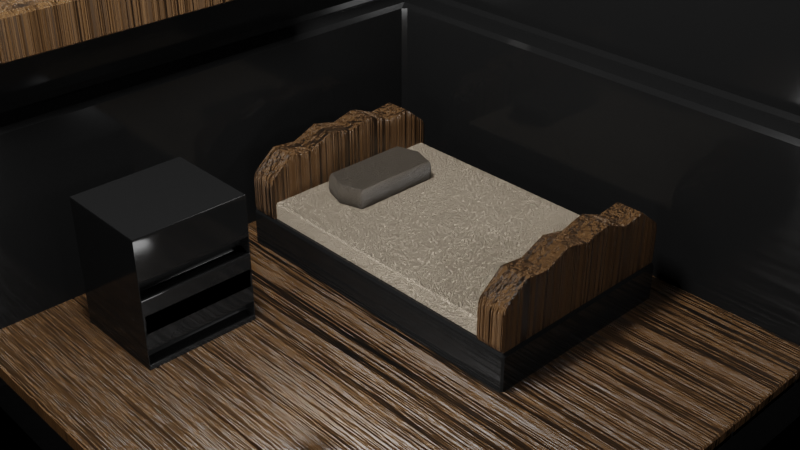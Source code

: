 # Source: blend.blend  (saved by Blender 3.1.7; exported with 4.5.12 LTS)
import bpy
from mathutils import Matrix  # noqa: F401  (used for matrix-valued properties, if any)

bpy.ops.wm.read_factory_settings(use_empty=True)
scene = bpy.context.scene
scene.name = 'Scene'

# ---- collections
col_collection = bpy.data.collections.new('Collection'); scene.collection.children.link(col_collection)

# ---- materials (node trees are filled in below, after node groups)
mat_material_001 = bpy.data.materials.new('Material.001')
mat_material_002 = bpy.data.materials.new('Material.002')
mat_material_002.alpha_threshold = 0.0
mat_material_002.line_color = (0.0, 0.0, 0.0, 1.0)
mat_material_003 = bpy.data.materials.new('Material.003')
mat_material_005 = bpy.data.materials.new('Material.005')

# ---- material node trees
mat_material_001.use_nodes = True; mat_material_001.node_tree.nodes.clear()
_N = mat_material_001.node_tree.nodes; _L = mat_material_001.node_tree.links
n0 = _N.new('ShaderNodeBsdfPrincipled'); n0.name = 'Principled BSDF'; n0.location = (10, 300)
n0.distribution = 'GGX'
n0.subsurface_method = 'RANDOM_WALK_SKIN'
n0.inputs[0].default_value = (0.005119, 0.005119, 0.005119, 1.0)
n0.inputs[2].default_value = 0.1023
n0.inputs[3].default_value = 1.45
n0.inputs[13].default_value = 0.1523
n0.inputs[27].default_value = (0.0, 0.0, 0.0, 1.0)
n0.inputs[28].default_value = 1.0
n1 = _N.new('ShaderNodeOutputMaterial'); n1.name = 'Material Output'; n1.location = (300, 300)
_L.new(n0.outputs[0], n1.inputs[0])
n1.is_active_output = True
mat_material_002.use_nodes = True; mat_material_002.node_tree.nodes.clear()
_N = mat_material_002.node_tree.nodes; _L = mat_material_002.node_tree.links
n0 = _N.new('ShaderNodeOutputMaterial'); n0.name = 'Material Output'; n0.location = (300, 300)
n1 = _N.new('ShaderNodeBsdfPrincipled'); n1.name = 'Principled BSDF'; n1.location = (10, 300)
n1.distribution = 'GGX'
n1.subsurface_method = 'RANDOM_WALK_SKIN'
n1.inputs[2].default_value = 0.4
n1.inputs[3].default_value = 1.45
n1.inputs[27].default_value = (0.0, 0.0, 0.0, 1.0)
n1.inputs[28].default_value = 1.0
n2 = _N.new('ShaderNodeTexNoise'); n2.name = 'Noise Texture'; n2.location = (-663, 244)
n2.inputs[2].default_value = -3.2
n2.inputs[3].default_value = 60.0
n2.inputs[4].default_value = 0.621
n3 = _N.new('ShaderNodeBump'); n3.name = 'Bump'; n3.location = (-286, -25)
n3.inputs[1].default_value = 1.0
n3.inputs[2].default_value = 1.0
n4 = _N.new('ShaderNodeTexCoord'); n4.name = 'Texture Coordinate'; n4.location = (-1123, 236)
n5 = _N.new('ShaderNodeValToRGB'); n5.name = 'ColorRamp'; n5.location = (-436, 247)
while len(n5.color_ramp.elements) > 1: n5.color_ramp.elements.remove(n5.color_ramp.elements[-1])
n5.color_ramp.elements[0].position = 0.0; n5.color_ramp.elements[0].color = (0.05594, 0.03085, 0.008146, 1.0)
_e = n5.color_ramp.elements.new(1.0); _e.color = (0.1171, 0.05461, 0.02118, 1.0)
n6 = _N.new('ShaderNodeMapping'); n6.name = 'Mapping'; n6.location = (-874, 255)
n6.inputs[3].default_value = (0.2, 0.9, 0.0)
_L.new(n1.outputs[0], n0.inputs[0])
_L.new(n5.outputs[0], n1.inputs[0])
_L.new(n3.outputs[0], n1.inputs[5])
_L.new(n2.outputs[0], n3.inputs[3])
_L.new(n6.outputs[0], n2.inputs[0])
_L.new(n4.outputs[0], n6.inputs[0])
n0.is_active_output = True
mat_material_003.use_nodes = True; mat_material_003.node_tree.nodes.clear()
_N = mat_material_003.node_tree.nodes; _L = mat_material_003.node_tree.links
n0 = _N.new('ShaderNodeOutputMaterial'); n0.name = 'Material Output'; n0.location = (300, 300)
n1 = _N.new('ShaderNodeTexVoronoi'); n1.name = 'Voronoi Texture'; n1.location = (-719, 23)
n1.inputs[2].default_value = 400.0
n2 = _N.new('ShaderNodeValToRGB'); n2.name = 'ColorRamp'; n2.location = (-544, 21)
while len(n2.color_ramp.elements) > 1: n2.color_ramp.elements.remove(n2.color_ramp.elements[-1])
n2.color_ramp.elements[0].position = 0.4886; n2.color_ramp.elements[0].color = (0.0, 0.0, 0.0, 1.0)
_e = n2.color_ramp.elements.new(1.0); _e.color = (1.0, 1.0, 1.0, 1.0)
n3 = _N.new('ShaderNodeBump'); n3.name = 'Bump'; n3.location = (-234, -84)
n3.inputs[1].default_value = 1.0
n3.inputs[2].default_value = 1.0
n4 = _N.new('ShaderNodeBsdfPrincipled'); n4.name = 'Principled BSDF'; n4.location = (10, 300)
n4.distribution = 'GGX'
n4.subsurface_method = 'RANDOM_WALK_SKIN'
n4.inputs[0].default_value = (0.5712, 0.4585, 0.3347, 1.0)
n4.inputs[3].default_value = 1.45
n4.inputs[27].default_value = (0.0, 0.0, 0.0, 1.0)
n4.inputs[28].default_value = 1.0
_L.new(n4.outputs[0], n0.inputs[0])
_L.new(n1.outputs[0], n2.inputs[0])
_L.new(n2.outputs[0], n3.inputs[3])
_L.new(n3.outputs[0], n4.inputs[5])
n0.is_active_output = True
mat_material_005.use_nodes = True; mat_material_005.node_tree.nodes.clear()
_N = mat_material_005.node_tree.nodes; _L = mat_material_005.node_tree.links
n0 = _N.new('ShaderNodeOutputMaterial'); n0.name = 'Material Output'; n0.location = (300, 300)
n1 = _N.new('ShaderNodeTexVoronoi'); n1.name = 'Voronoi Texture'; n1.location = (-719, 23)
n1.inputs[2].default_value = 400.0
n2 = _N.new('ShaderNodeValToRGB'); n2.name = 'ColorRamp'; n2.location = (-544, 21)
while len(n2.color_ramp.elements) > 1: n2.color_ramp.elements.remove(n2.color_ramp.elements[-1])
n2.color_ramp.elements[0].position = 0.4886; n2.color_ramp.elements[0].color = (0.0, 0.0, 0.0, 1.0)
_e = n2.color_ramp.elements.new(1.0); _e.color = (1.0, 1.0, 1.0, 1.0)
n3 = _N.new('ShaderNodeBump'); n3.name = 'Bump'; n3.location = (-234, -84)
n3.inputs[1].default_value = 1.0
n3.inputs[2].default_value = 1.0
n4 = _N.new('ShaderNodeBsdfPrincipled'); n4.name = 'Principled BSDF'; n4.location = (10, 300)
n4.distribution = 'GGX'
n4.subsurface_method = 'RANDOM_WALK_SKIN'
n4.inputs[0].default_value = (0.108, 0.08811, 0.066, 1.0)
n4.inputs[3].default_value = 1.45
n4.inputs[27].default_value = (0.0, 0.0, 0.0, 1.0)
n4.inputs[28].default_value = 1.0
_L.new(n4.outputs[0], n0.inputs[0])
_L.new(n1.outputs[0], n2.inputs[0])
_L.new(n2.outputs[0], n3.inputs[3])
_L.new(n3.outputs[0], n4.inputs[5])
n0.is_active_output = True

# ---- world
world_world = bpy.data.worlds.new('World'); scene.world = world_world
world_world.use_nodes = True; world_world.node_tree.nodes.clear()
_N = world_world.node_tree.nodes; _L = world_world.node_tree.links
n0 = _N.new('ShaderNodeOutputWorld'); n0.name = 'World Output'; n0.location = (300, 300)
n0.is_active_output = True
world_world.color = (0.05088, 0.05088, 0.05088)
world_world.use_sun_shadow = False
world_world.sun_shadow_jitter_overblur = 0.0

# ---- cameras
cam_camera = bpy.data.cameras.new('Camera')
cam_camera.clip_end = 100.0
cam_camera.ortho_scale = 7.314

# ---- lights
light_point_001 = bpy.data.lights.new('Point.001', 'POINT')
light_point_001.transmission_factor = 0.0
light_point_001.energy = 500.0
light_point_001.shadow_soft_size = 0.25
light_point_001.shadow_maximum_resolution = 0.006
light_point_001.use_absolute_resolution = True
light_point_003 = bpy.data.lights.new('Point.003', 'POINT')
light_point_003.transmission_factor = 0.0
light_point_003.energy = 50.0
light_point_003.shadow_soft_size = 0.25
light_point_003.shadow_maximum_resolution = 0.006
light_point_003.use_absolute_resolution = True
light_point_004 = bpy.data.lights.new('Point.004', 'POINT')
light_point_004.transmission_factor = 0.0
light_point_004.energy = 50.0
light_point_004.shadow_soft_size = 0.25
light_point_004.shadow_maximum_resolution = 0.006
light_point_004.use_absolute_resolution = True
light_point_005 = bpy.data.lights.new('Point.005', 'POINT')
light_point_005.transmission_factor = 0.0
light_point_005.energy = 50.0
light_point_005.shadow_soft_size = 0.25
light_point_005.shadow_maximum_resolution = 0.006
light_point_005.use_absolute_resolution = True

# ---- meshes
me_plane_001 = bpy.data.meshes.new('Plane.001')
me_plane_001.from_pydata([(-1.0, -1.0, 0.0), (1.0, -1.0, 0.0), (-1.0, 1.0, 0.0), (1.0, 1.0, 0.0)], [], [(0, 1, 3, 2)])
_uv = me_plane_001.uv_layers.new(name='UVMap')
_uv.uv.foreach_set('vector', [0.0, 0.0, 1.0, 0.0, 1.0, 1.0, 0.0, 1.0])
me_plane_001.materials.append(mat_material_001)
me_plane_001.use_remesh_fix_poles = True
me_plane_001.use_remesh_preserve_attributes = False
me_plane_001.update()
me_plane_003 = bpy.data.meshes.new('Plane.003')
me_plane_003.from_pydata([(-1.0, -0.1577, 0.0), (1.0, -0.1577, 0.0), (-1.0, 0.1577, 0.0), (1.0, 0.1577, 0.0)], [], [(0, 1, 3, 2)])
_uv = me_plane_003.uv_layers.new(name='UVMap')
_uv.uv.foreach_set('vector', [0.0, 0.0, 1.0, 0.0, 1.0, 1.0, 0.0, 1.0])
me_plane_003.materials.append(mat_material_002)
me_plane_003.use_remesh_fix_poles = True
me_plane_003.use_remesh_preserve_attributes = False
me_plane_003.update()
me_cube = bpy.data.meshes.new('Cube')
me_cube.from_pydata([(-1.0, -1.0, -1.0), (-1.0, -1.0, 1.0), (-1.0, 1.0, -1.0), (-1.0, 1.0, 1.0), (1.0, 1.0, -1.0), (1.0, 1.0, 1.0), (-0.8, -1.0, -1.0), (-0.8, -1.0, 1.0), (-0.8, 0.8, -1.0), (-0.8, 0.8, 1.0), (1.0, 0.8, -1.0), (1.0, 0.8, 1.0), (1.117, 1.117, 1.0), (1.117, 1.117, -1.0), (-1.117, 1.117, 1.0), (-1.117, -1.117, 1.0), (-1.117, -1.117, -1.0), (-1.117, 1.117, -1.0), (-1.0, -1.0, 0.5438), (-1.0, -1.0, -0.1972), (-1.0, 1.0, -0.1972), (-1.0, 1.0, 0.5438), (1.0, 1.0, -0.1972), (1.0, 1.0, 0.5438), (-0.8, -1.0, -0.1972), (-0.8, -1.0, 0.5438), (-0.8, 0.8, 0.5438), (-0.8, 0.8, -0.1972), (1.0, 0.8, 0.5438), (1.0, 0.8, -0.1972), (-0.6827, 0.6827, -1.0), (-0.6827, -1.117, -1.0), (-0.6827, -1.117, 1.0), (-0.6827, 0.6827, 1.0), (1.117, 0.6827, -1.0), (1.117, 0.6827, 1.0), (1.117, 1.117, 0.5438), (1.117, 0.6827, 0.5438), (1.117, 0.6827, -0.1972), (1.117, 1.117, -0.1972), (-1.117, -1.117, -0.1972), (-0.6827, -1.117, -0.1972), (-0.6827, -1.117, 0.5438), (-1.117, -1.117, 0.5438), (-0.6827, 0.6827, 0.5438), (-0.6827, 0.6827, -0.1972), (-1.117, 1.117, 0.5438), (-1.117, 1.117, -0.1972)], [], [(10, 4, 13, 34), (26, 28, 37, 44), (20, 22, 39, 47), (40, 16, 31, 41), (0, 2, 8, 6), (1, 3, 14, 15), (3, 1, 7, 9), (2, 4, 10, 8), (5, 3, 9, 11), (18, 25, 42, 43), (9, 7, 32, 33), (23, 21, 46, 36), (7, 1, 15, 32), (2, 0, 16, 17), (24, 19, 40, 41), (6, 8, 30, 31), (23, 28, 29, 22), (19, 24, 25, 18), (28, 26, 27, 29), (26, 25, 24, 27), (21, 23, 22, 20), (18, 21, 20, 19), (27, 24, 41, 45), (13, 39, 38, 34), (31, 30, 45, 41), (17, 47, 39, 13), (42, 44, 33, 32), (36, 12, 35, 37), (16, 40, 47, 17), (44, 37, 35, 33), (30, 34, 38, 45), (46, 14, 12, 36), (43, 15, 14, 46), (15, 43, 42, 32), (28, 23, 36, 37), (21, 18, 43, 46), (8, 10, 34, 30), (4, 2, 17, 13), (5, 11, 35, 12), (19, 20, 47, 40), (11, 9, 33, 35), (29, 27, 45, 38), (3, 5, 12, 14), (22, 29, 38, 39), (25, 26, 44, 42), (0, 6, 31, 16)])
_uv = me_cube.uv_layers.new(name='UVMap')
_uv.uv.foreach_set('vector', [0.375, 0.5, 0.375, 0.5, 0.375, 0.5, 0.375, 0.5, 0.5463, 0.25, 0.5463, 0.5, 0.5463, 0.5, 0.5463, 0.25, 0.4537, 0.25, 0.4537, 0.5, 0.4537, 0.5, 0.4537, 0.25, 0.4537, 0.0, 0.375, 0.0, 0.375, 0.0, 0.4537, 0.0, 0.375, 0.0, 0.375, 0.25, 0.375, 0.25, 0.375, 0.0, 0.625, 0.0, 0.625, 0.25, 0.625, 0.25, 0.625, 0.0, 0.625, 0.25, 0.625, 0.0, 0.625, 0.0, 0.625, 0.25, 0.375, 0.25, 0.375, 0.5, 0.375, 0.5, 0.375, 0.25, 0.625, 0.5, 0.625, 0.25, 0.625, 0.25, 0.625, 0.5, 0.5463, 0.0, 0.5463, 0.0, 0.5463, 0.0, 0.5463, 0.0, 0.625, 0.25, 0.625, 0.0, 0.625, 0.0, 0.625, 0.25, 0.5463, 0.5, 0.5463, 0.25, 0.5463, 0.25, 0.5463, 0.5, 0.625, 0.0, 0.625, 0.0, 0.625, 0.0, 0.625, 0.0, 0.375, 0.25, 0.375, 0.0, 0.375, 0.0, 0.375, 0.25, 0.4537, 0.0, 0.4537, 0.0, 0.4537, 0.0, 0.4537, 0.0, 0.375, 0.0, 0.375, 0.25, 0.375, 0.25, 0.375, 0.0, 0.5463, 0.5, 0.5463, 0.5, 0.4537, 0.5, 0.4537, 0.5, 0.4537, 0.0, 0.4537, 0.0, 0.5463, 0.0, 0.5463, 0.0, 0.5463, 0.5, 0.5463, 0.25, 0.4537, 0.25, 0.4537, 0.5, 0.5463, 0.25, 0.5463, 0.0, 0.4537, 0.0, 0.4537, 0.25, 0.5463, 0.25, 0.5463, 0.5, 0.4537, 0.5, 0.4537, 0.25, 0.5463, 0.0, 0.5463, 0.25, 0.4537, 0.25, 0.4537, 0.0, 0.4537, 0.25, 0.4537, 0.0, 0.4537, 0.0, 0.4537, 0.25, 0.375, 0.5, 0.4537, 0.5, 0.4537, 0.5, 0.375, 0.5, 0.375, 0.0, 0.375, 0.25, 0.4537, 0.25, 0.4537, 0.0, 0.375, 0.25, 0.4537, 0.25, 0.4537, 0.5, 0.375, 0.5, 0.5463, 0.0, 0.5463, 0.25, 0.625, 0.25, 0.625, 0.0, 0.5463, 0.5, 0.625, 0.5, 0.625, 0.5, 0.5463, 0.5, 0.375, 0.0, 0.4537, 0.0, 0.4537, 0.25, 0.375, 0.25, 0.5463, 0.25, 0.5463, 0.5, 0.625, 0.5, 0.625, 0.25, 0.375, 0.25, 0.375, 0.5, 0.4537, 0.5, 0.4537, 0.25, 0.5463, 0.25, 0.625, 0.25, 0.625, 0.5, 0.5463, 0.5, 0.5463, 0.0, 0.625, 0.0, 0.625, 0.25, 0.5463, 0.25, 0.625, 0.0, 0.5463, 0.0, 0.5463, 0.0, 0.625, 0.0, 0.5463, 0.5, 0.5463, 0.5, 0.5463, 0.5, 0.5463, 0.5, 0.5463, 0.25, 0.5463, 0.0, 0.5463, 0.0, 0.5463, 0.25, 0.375, 0.25, 0.375, 0.5, 0.375, 0.5, 0.375, 0.25, 0.375, 0.5, 0.375, 0.25, 0.375, 0.25, 0.375, 0.5, 0.625, 0.5, 0.625, 0.5, 0.625, 0.5, 0.625, 0.5, 0.4537, 0.0, 0.4537, 0.25, 0.4537, 0.25, 0.4537, 0.0, 0.625, 0.5, 0.625, 0.25, 0.625, 0.25, 0.625, 0.5, 0.4537, 0.5, 0.4537, 0.25, 0.4537, 0.25, 0.4537, 0.5, 0.625, 0.25, 0.625, 0.5, 0.625, 0.5, 0.625, 0.25, 0.4537, 0.5, 0.4537, 0.5, 0.4537, 0.5, 0.4537, 0.5, 0.5463, 0.0, 0.5463, 0.25, 0.5463, 0.25, 0.5463, 0.0, 0.375, 0.0, 0.375, 0.0, 0.375, 0.0, 0.375, 0.0])
me_cube.materials.append(mat_material_001)
me_cube.use_remesh_fix_poles = True
me_cube.use_remesh_preserve_attributes = False
me_cube.update()
me_cube_002 = bpy.data.meshes.new('Cube.002')
me_cube_002.from_pydata([(0.1105, 0.2849, 0.1208), (0.1105, 0.2849, -0.07025), (0.1105, -0.2849, 0.1208), (0.1105, -0.2849, -0.07025), (-0.1105, 0.2849, 0.1208), (-0.1105, 0.2849, -0.07025), (-0.1105, -0.2849, 0.1208), (-0.1105, -0.2849, -0.07025)], [], [(0, 1, 3, 2), (2, 3, 7, 6), (6, 7, 5, 4), (4, 5, 1, 0), (2, 6, 4, 0), (7, 3, 1, 5)])
_uv = me_cube_002.uv_layers.new(name='UVMap')
_uv.uv.foreach_set('vector', [0.375, 0.0, 0.625, 0.0, 0.625, 0.25, 0.375, 0.25, 0.375, 0.25, 0.625, 0.25, 0.625, 0.5, 0.375, 0.5, 0.375, 0.5, 0.625, 0.5, 0.625, 0.75, 0.375, 0.75, 0.375, 0.75, 0.625, 0.75, 0.625, 1.0, 0.375, 1.0, 0.125, 0.5, 0.375, 0.5, 0.375, 0.75, 0.125, 0.75, 0.625, 0.5, 0.875, 0.5, 0.875, 0.75, 0.625, 0.75])
me_cube_002.materials.append(mat_material_002)
me_cube_002.use_remesh_fix_poles = True
me_cube_002.use_remesh_preserve_attributes = False
me_cube_002.update()
me_cube_003 = bpy.data.meshes.new('Cube.003')
me_cube_003.from_pydata([(0.1105, 0.2849, 0.1208), (0.1105, 0.2849, -0.07025), (0.1105, -0.2849, 0.1208), (0.1105, -0.2849, -0.07025), (-0.1105, 0.2849, 0.1208), (-0.1105, 0.2849, -0.07025), (-0.1105, -0.2849, 0.1208), (-0.1105, -0.2849, -0.07025)], [], [(0, 1, 3, 2), (2, 3, 7, 6), (6, 7, 5, 4), (4, 5, 1, 0), (2, 6, 4, 0), (7, 3, 1, 5)])
_uv = me_cube_003.uv_layers.new(name='UVMap')
_uv.uv.foreach_set('vector', [0.375, 0.0, 0.625, 0.0, 0.625, 0.25, 0.375, 0.25, 0.375, 0.25, 0.625, 0.25, 0.625, 0.5, 0.375, 0.5, 0.375, 0.5, 0.625, 0.5, 0.625, 0.75, 0.375, 0.75, 0.375, 0.75, 0.625, 0.75, 0.625, 1.0, 0.375, 1.0, 0.125, 0.5, 0.375, 0.5, 0.375, 0.75, 0.125, 0.75, 0.625, 0.5, 0.875, 0.5, 0.875, 0.75, 0.625, 0.75])
me_cube_003.materials.append(mat_material_002)
me_cube_003.use_remesh_fix_poles = True
me_cube_003.use_remesh_preserve_attributes = False
me_cube_003.update()
me_plane_004 = bpy.data.meshes.new('Plane.004')
me_plane_004.from_pydata([(-1.0, -1.0, 0.0), (1.0, -1.0, 0.0), (-1.0, 1.0, 0.0), (1.0, 1.0, 0.0)], [], [(0, 1, 3, 2)])
_uv = me_plane_004.uv_layers.new(name='UVMap')
_uv.uv.foreach_set('vector', [0.0, 0.0, 1.0, 0.0, 1.0, 1.0, 0.0, 1.0])
me_plane_004.materials.append(mat_material_001)
me_plane_004.use_remesh_fix_poles = True
me_plane_004.use_remesh_preserve_attributes = False
me_plane_004.update()
me_plane_005 = bpy.data.meshes.new('Plane.005')
me_plane_005.from_pydata([(-1.0, -1.0, 0.0), (1.0, -1.0, 0.0), (-1.0, 1.0, 0.0), (1.0, 1.0, 0.0), (-1.0, -1.0, -0.2), (1.0, -1.0, -0.2), (-1.0, 1.0, -0.2), (1.0, 1.0, -0.2), (-1.0, 0.0, 0.1085), (1.0, 0.0, 0.1085), (-1.0, 0.0, -0.2), (1.0, 0.0, -0.2), (-1.0, -0.5, 0.08532), (-1.0, -0.5, -0.2), (1.0, -0.5, 0.08532), (1.0, -0.5, -0.2), (1.0, 0.5, 0.08532), (1.0, 0.5, -0.2), (-1.0, 0.5, 0.08532), (-1.0, 0.5, -0.2), (1.0, 0.75, 0.09983), (1.0, 0.75, -0.2), (-1.0, 0.75, 0.09983), (-1.0, 0.75, -0.2), (-1.0, -0.75, 0.09983), (-1.0, -0.75, -0.2), (1.0, -0.75, 0.09983), (1.0, -0.75, -0.2), (1.0, -0.25, 0.1374), (1.0, -0.25, -0.2), (-1.0, -0.25, 0.1374), (-1.0, -0.25, -0.2), (-1.0, 0.25, 0.1374), (-1.0, 0.25, -0.2), (1.0, 0.25, 0.1374), (1.0, 0.25, -0.2)], [], [(22, 20, 3, 2), (23, 6, 7, 21), (22, 2, 6, 23), (1, 0, 4, 5), (26, 1, 5, 27), (2, 3, 7, 6), (34, 9, 11, 35), (30, 8, 10, 31), (31, 10, 11, 29), (30, 28, 9, 8), (24, 26, 14, 12), (25, 13, 15, 27), (24, 12, 13, 25), (28, 14, 15, 29), (20, 16, 17, 21), (32, 18, 19, 33), (33, 19, 17, 35), (32, 34, 16, 18), (3, 20, 21, 7), (18, 22, 23, 19), (19, 23, 21, 17), (18, 16, 20, 22), (0, 24, 25, 4), (4, 25, 27, 5), (0, 1, 26, 24), (14, 26, 27, 15), (9, 28, 29, 11), (12, 14, 28, 30), (13, 31, 29, 15), (12, 30, 31, 13), (8, 9, 34, 32), (10, 33, 35, 11), (8, 32, 33, 10), (16, 34, 35, 17)])
_uv = me_plane_005.uv_layers.new(name='UVMap')
_uv.uv.foreach_set('vector', [0.0, 0.875, 1.0, 0.875, 1.0, 1.0, 0.0, 1.0, 0.0, 0.875, 0.0, 1.0, 1.0, 1.0, 1.0, 0.875, 0.0, 0.875, 0.0, 1.0, 0.0, 1.0, 0.0, 0.875, 1.0, 0.0, 0.0, 0.0, 0.0, 0.0, 1.0, 0.0, 1.0, 0.125, 1.0, 0.0, 1.0, 0.0, 1.0, 0.125, 0.0, 1.0, 1.0, 1.0, 1.0, 1.0, 0.0, 1.0, 1.0, 0.625, 1.0, 0.5, 1.0, 0.5, 1.0, 0.625, 0.0, 0.375, 0.0, 0.5, 0.0, 0.5, 0.0, 0.375, 0.0, 0.375, 0.0, 0.5, 1.0, 0.5, 1.0, 0.375, 0.0, 0.375, 1.0, 0.375, 1.0, 0.5, 0.0, 0.5, 0.0, 0.125, 1.0, 0.125, 1.0, 0.25, 0.0, 0.25, 0.0, 0.125, 0.0, 0.25, 1.0, 0.25, 1.0, 0.125, 0.0, 0.125, 0.0, 0.25, 0.0, 0.25, 0.0, 0.125, 1.0, 0.375, 1.0, 0.25, 1.0, 0.25, 1.0, 0.375, 1.0, 0.875, 1.0, 0.75, 1.0, 0.75, 1.0, 0.875, 0.0, 0.625, 0.0, 0.75, 0.0, 0.75, 0.0, 0.625, 0.0, 0.625, 0.0, 0.75, 1.0, 0.75, 1.0, 0.625, 0.0, 0.625, 1.0, 0.625, 1.0, 0.75, 0.0, 0.75, 1.0, 1.0, 1.0, 0.875, 1.0, 0.875, 1.0, 1.0, 0.0, 0.75, 0.0, 0.875, 0.0, 0.875, 0.0, 0.75, 0.0, 0.75, 0.0, 0.875, 1.0, 0.875, 1.0, 0.75, 0.0, 0.75, 1.0, 0.75, 1.0, 0.875, 0.0, 0.875, 0.0, 0.0, 0.0, 0.125, 0.0, 0.125, 0.0, 0.0, 0.0, 0.0, 0.0, 0.125, 1.0, 0.125, 1.0, 0.0, 0.0, 0.0, 1.0, 0.0, 1.0, 0.125, 0.0, 0.125, 1.0, 0.25, 1.0, 0.125, 1.0, 0.125, 1.0, 0.25, 1.0, 0.5, 1.0, 0.375, 1.0, 0.375, 1.0, 0.5, 0.0, 0.25, 1.0, 0.25, 1.0, 0.375, 0.0, 0.375, 0.0, 0.25, 0.0, 0.375, 1.0, 0.375, 1.0, 0.25, 0.0, 0.25, 0.0, 0.375, 0.0, 0.375, 0.0, 0.25, 0.0, 0.5, 1.0, 0.5, 1.0, 0.625, 0.0, 0.625, 0.0, 0.5, 0.0, 0.625, 1.0, 0.625, 1.0, 0.5, 0.0, 0.5, 0.0, 0.625, 0.0, 0.625, 0.0, 0.5, 1.0, 0.75, 1.0, 0.625, 1.0, 0.625, 1.0, 0.75])
me_plane_005.materials.append(mat_material_002)
me_plane_005.use_remesh_fix_poles = True
me_plane_005.use_remesh_preserve_attributes = False
me_plane_005.update()
me_plane_006 = bpy.data.meshes.new('Plane.006')
me_plane_006.from_pydata([(-1.0, -1.0, 0.0), (1.0, -1.0, 0.0), (-1.0, 1.0, 0.0), (1.0, 1.0, 0.0), (-1.0, -1.0, -0.2), (1.0, -1.0, -0.2), (-1.0, 1.0, -0.2), (1.0, 1.0, -0.2), (-1.0, 0.0, 0.1085), (1.0, 0.0, 0.1085), (-1.0, 0.0, -0.2), (1.0, 0.0, -0.2), (-1.0, -0.5, 0.08532), (-1.0, -0.5, -0.2), (1.0, -0.5, 0.08532), (1.0, -0.5, -0.2), (1.0, 0.5, 0.08532), (1.0, 0.5, -0.2), (-1.0, 0.5, 0.08532), (-1.0, 0.5, -0.2), (1.0, 0.75, 0.09983), (1.0, 0.75, -0.2), (-1.0, 0.75, 0.09983), (-1.0, 0.75, -0.2), (-1.0, -0.75, 0.09983), (-1.0, -0.75, -0.2), (1.0, -0.75, 0.09983), (1.0, -0.75, -0.2), (1.0, -0.25, 0.1374), (1.0, -0.25, -0.2), (-1.0, -0.25, 0.1374), (-1.0, -0.25, -0.2), (-1.0, 0.25, 0.1374), (-1.0, 0.25, -0.2), (1.0, 0.25, 0.1374), (1.0, 0.25, -0.2)], [], [(22, 20, 3, 2), (23, 6, 7, 21), (22, 2, 6, 23), (1, 0, 4, 5), (26, 1, 5, 27), (2, 3, 7, 6), (34, 9, 11, 35), (30, 8, 10, 31), (31, 10, 11, 29), (30, 28, 9, 8), (24, 26, 14, 12), (25, 13, 15, 27), (24, 12, 13, 25), (28, 14, 15, 29), (20, 16, 17, 21), (32, 18, 19, 33), (33, 19, 17, 35), (32, 34, 16, 18), (3, 20, 21, 7), (18, 22, 23, 19), (19, 23, 21, 17), (18, 16, 20, 22), (0, 24, 25, 4), (4, 25, 27, 5), (0, 1, 26, 24), (14, 26, 27, 15), (9, 28, 29, 11), (12, 14, 28, 30), (13, 31, 29, 15), (12, 30, 31, 13), (8, 9, 34, 32), (10, 33, 35, 11), (8, 32, 33, 10), (16, 34, 35, 17)])
_uv = me_plane_006.uv_layers.new(name='UVMap')
_uv.uv.foreach_set('vector', [0.0, 0.875, 1.0, 0.875, 1.0, 1.0, 0.0, 1.0, 0.0, 0.875, 0.0, 1.0, 1.0, 1.0, 1.0, 0.875, 0.0, 0.875, 0.0, 1.0, 0.0, 1.0, 0.0, 0.875, 1.0, 0.0, 0.0, 0.0, 0.0, 0.0, 1.0, 0.0, 1.0, 0.125, 1.0, 0.0, 1.0, 0.0, 1.0, 0.125, 0.0, 1.0, 1.0, 1.0, 1.0, 1.0, 0.0, 1.0, 1.0, 0.625, 1.0, 0.5, 1.0, 0.5, 1.0, 0.625, 0.0, 0.375, 0.0, 0.5, 0.0, 0.5, 0.0, 0.375, 0.0, 0.375, 0.0, 0.5, 1.0, 0.5, 1.0, 0.375, 0.0, 0.375, 1.0, 0.375, 1.0, 0.5, 0.0, 0.5, 0.0, 0.125, 1.0, 0.125, 1.0, 0.25, 0.0, 0.25, 0.0, 0.125, 0.0, 0.25, 1.0, 0.25, 1.0, 0.125, 0.0, 0.125, 0.0, 0.25, 0.0, 0.25, 0.0, 0.125, 1.0, 0.375, 1.0, 0.25, 1.0, 0.25, 1.0, 0.375, 1.0, 0.875, 1.0, 0.75, 1.0, 0.75, 1.0, 0.875, 0.0, 0.625, 0.0, 0.75, 0.0, 0.75, 0.0, 0.625, 0.0, 0.625, 0.0, 0.75, 1.0, 0.75, 1.0, 0.625, 0.0, 0.625, 1.0, 0.625, 1.0, 0.75, 0.0, 0.75, 1.0, 1.0, 1.0, 0.875, 1.0, 0.875, 1.0, 1.0, 0.0, 0.75, 0.0, 0.875, 0.0, 0.875, 0.0, 0.75, 0.0, 0.75, 0.0, 0.875, 1.0, 0.875, 1.0, 0.75, 0.0, 0.75, 1.0, 0.75, 1.0, 0.875, 0.0, 0.875, 0.0, 0.0, 0.0, 0.125, 0.0, 0.125, 0.0, 0.0, 0.0, 0.0, 0.0, 0.125, 1.0, 0.125, 1.0, 0.0, 0.0, 0.0, 1.0, 0.0, 1.0, 0.125, 0.0, 0.125, 1.0, 0.25, 1.0, 0.125, 1.0, 0.125, 1.0, 0.25, 1.0, 0.5, 1.0, 0.375, 1.0, 0.375, 1.0, 0.5, 0.0, 0.25, 1.0, 0.25, 1.0, 0.375, 0.0, 0.375, 0.0, 0.25, 0.0, 0.375, 1.0, 0.375, 1.0, 0.25, 0.0, 0.25, 0.0, 0.375, 0.0, 0.375, 0.0, 0.25, 0.0, 0.5, 1.0, 0.5, 1.0, 0.625, 0.0, 0.625, 0.0, 0.5, 0.0, 0.625, 1.0, 0.625, 1.0, 0.5, 0.0, 0.5, 0.0, 0.625, 0.0, 0.625, 0.0, 0.5, 1.0, 0.75, 1.0, 0.625, 1.0, 0.625, 1.0, 0.75])
me_plane_006.materials.append(mat_material_002)
me_plane_006.use_remesh_fix_poles = True
me_plane_006.use_remesh_preserve_attributes = False
me_plane_006.update()
me_plane_007 = bpy.data.meshes.new('Plane.007')
me_plane_007.from_pydata([(-1.0, -1.0, 0.0), (1.0, -1.0, 0.0), (-1.0, 1.0, 0.0), (1.0, 1.0, 0.0)], [], [(0, 1, 3, 2)])
_uv = me_plane_007.uv_layers.new(name='UVMap')
_uv.uv.foreach_set('vector', [0.0, 0.0, 1.0, 0.0, 1.0, 1.0, 0.0, 1.0])
me_plane_007.materials.append(mat_material_003)
me_plane_007.use_remesh_fix_poles = True
me_plane_007.use_remesh_preserve_attributes = False
me_plane_007.update()
me_plane_008 = bpy.data.meshes.new('Plane.008')
me_plane_008.from_pydata([(-1.0, -1.0, 0.0), (1.0, -1.0, 0.0), (-1.0, 1.0, 0.0), (1.0, 1.0, 0.0), (-1.0, -1.0, -0.2), (1.0, -1.0, -0.2), (-1.0, 1.0, -0.2), (1.0, 1.0, -0.2), (0.0, -1.164, 0.0), (0.0, 1.164, 0.0), (0.0, -1.164, -0.2), (0.0, 1.164, -0.2), (0.5, -1.082, 0.0), (0.5, -1.082, -0.2), (0.5, 1.082, 0.0), (0.5, 1.082, -0.2), (-0.5, 1.082, 0.0), (-0.5, 1.082, -0.2), (-0.5, -1.082, 0.0), (-0.5, -1.082, -0.2)], [], [(12, 1, 3, 14), (13, 15, 7, 5), (0, 2, 6, 4), (18, 0, 4, 19), (3, 1, 5, 7), (14, 3, 7, 15), (16, 9, 11, 17), (12, 8, 10, 13), (19, 17, 11, 10), (18, 8, 9, 16), (1, 12, 13, 5), (9, 14, 15, 11), (10, 11, 15, 13), (8, 12, 14, 9), (0, 18, 16, 2), (4, 6, 17, 19), (2, 16, 17, 6), (8, 18, 19, 10)])
_uv = me_plane_008.uv_layers.new(name='UVMap')
_uv.uv.foreach_set('vector', [0.75, 0.0, 1.0, 0.0, 1.0, 1.0, 0.75, 1.0, 0.75, 0.0, 0.75, 1.0, 1.0, 1.0, 1.0, 0.0, 0.0, 0.0, 0.0, 1.0, 0.0, 1.0, 0.0, 0.0, 0.25, 0.0, 0.0, 0.0, 0.0, 0.0, 0.25, 0.0, 1.0, 1.0, 1.0, 0.0, 1.0, 0.0, 1.0, 1.0, 0.75, 1.0, 1.0, 1.0, 1.0, 1.0, 0.75, 1.0, 0.25, 1.0, 0.5, 1.0, 0.5, 1.0, 0.25, 1.0, 0.75, 0.0, 0.5, 0.0, 0.5, 0.0, 0.75, 0.0, 0.25, 0.0, 0.25, 1.0, 0.5, 1.0, 0.5, 0.0, 0.25, 0.0, 0.5, 0.0, 0.5, 1.0, 0.25, 1.0, 1.0, 0.0, 0.75, 0.0, 0.75, 0.0, 1.0, 0.0, 0.5, 1.0, 0.75, 1.0, 0.75, 1.0, 0.5, 1.0, 0.5, 0.0, 0.5, 1.0, 0.75, 1.0, 0.75, 0.0, 0.5, 0.0, 0.75, 0.0, 0.75, 1.0, 0.5, 1.0, 0.0, 0.0, 0.25, 0.0, 0.25, 1.0, 0.0, 1.0, 0.0, 0.0, 0.0, 1.0, 0.25, 1.0, 0.25, 0.0, 0.0, 1.0, 0.25, 1.0, 0.25, 1.0, 0.0, 1.0, 0.5, 0.0, 0.25, 0.0, 0.25, 0.0, 0.5, 0.0])
me_plane_008.materials.append(mat_material_005)
me_plane_008.use_remesh_fix_poles = True
me_plane_008.use_remesh_preserve_attributes = False
me_plane_008.update()
me_plane_009 = bpy.data.meshes.new('Plane.009')
me_plane_009.from_pydata([(-1.0, -1.0, 0.0), (1.0, -1.0, 0.0), (-1.0, 1.0, 0.0), (1.0, 1.0, 0.0), (-1.0, -1.0, -0.2), (1.0, -1.0, -0.2), (-1.0, 1.0, -0.2), (1.0, 1.0, -0.2), (-1.0, -1.0, -0.1), (1.0, -1.0, -0.1), (-1.0, 1.0, -0.1), (1.0, 1.0, -0.1), (-1.0, -1.0, -0.05), (1.0, -1.0, -0.05), (-1.0, 1.0, -0.05), (1.0, 1.0, -0.05), (-1.0, -1.0, -0.15), (1.0, -1.0, -0.15), (-1.0, 1.0, -0.15), (1.0, 1.0, -0.15), (1.0, 0.9882, -0.06183), (1.0, -0.9882, -0.06183), (1.0, -0.9882, -0.08817), (1.0, 0.9882, -0.08817), (1.0, 0.9615, -0.1385), (1.0, -0.9615, -0.1385), (1.0, -0.9615, -0.1115), (1.0, 0.9615, -0.1115), (1.0, 0.9862, -0.1638), (1.0, -0.9862, -0.1638), (1.0, -0.9862, -0.1862), (1.0, 0.9862, -0.1862), (0.7077, -0.9882, -0.06183), (0.7077, 0.9882, -0.06183), (0.7077, 0.9882, -0.08817), (0.7077, -0.9882, -0.08817), (1.0, -0.9615, -0.1385), (1.0, 0.9615, -0.1385), (1.0, 0.9615, -0.1115), (1.0, -0.9615, -0.1115), (0.4455, -0.9615, -0.1385), (0.4455, 0.9615, -0.1385), (0.4455, 0.9615, -0.1115), (0.4455, -0.9615, -0.1115), (0.7303, -0.9862, -0.1638), (0.7303, 0.9862, -0.1638), (0.7303, 0.9862, -0.1862), (0.7303, -0.9862, -0.1862)], [], [(0, 1, 3, 2), (4, 6, 7, 5), (16, 18, 6, 4), (17, 16, 4, 5), (31, 28, 45, 46), (18, 19, 7, 6), (14, 15, 11, 10), (21, 22, 35, 32), (13, 12, 8, 9), (12, 14, 10, 8), (0, 2, 14, 12), (1, 0, 12, 13), (3, 1, 13, 15), (2, 3, 15, 14), (10, 11, 19, 18), (26, 27, 38, 39), (9, 8, 16, 17), (8, 10, 18, 16), (15, 13, 21, 20), (13, 9, 22, 21), (9, 11, 23, 22), (11, 15, 20, 23), (11, 9, 25, 24), (9, 17, 26, 25), (17, 19, 27, 26), (19, 11, 24, 27), (19, 17, 29, 28), (17, 5, 30, 29), (5, 7, 31, 30), (7, 19, 28, 31), (33, 32, 35, 34), (20, 21, 32, 33), (22, 23, 34, 35), (23, 20, 33, 34), (39, 38, 42, 43), (27, 24, 37, 38), (25, 26, 39, 36), (24, 25, 36, 37), (41, 40, 43, 42), (38, 37, 41, 42), (36, 39, 43, 40), (37, 36, 40, 41), (45, 44, 47, 46), (29, 30, 47, 44), (28, 29, 44, 45), (30, 31, 46, 47)])
_uv = me_plane_009.uv_layers.new(name='UVMap')
_uv.uv.foreach_set('vector', [0.0, 0.0, 1.0, 0.0, 1.0, 1.0, 0.0, 1.0, 0.0, 0.0, 0.0, 1.0, 1.0, 1.0, 1.0, 0.0, 0.0, 0.0, 0.0, 1.0, 0.0, 1.0, 0.0, 0.0, 1.0, 0.0, 0.0, 0.0, 0.0, 0.0, 1.0, 0.0, 1.0, 0.9931, 1.0, 0.9931, 1.0, 0.9931, 1.0, 0.9931, 0.0, 1.0, 1.0, 1.0, 1.0, 1.0, 0.0, 1.0, 0.0, 1.0, 1.0, 1.0, 1.0, 1.0, 0.0, 1.0, 1.0, 0.005916, 1.0, 0.005916, 1.0, 0.005916, 1.0, 0.005916, 1.0, 0.0, 0.0, 0.0, 0.0, 0.0, 1.0, 0.0, 0.0, 0.0, 0.0, 1.0, 0.0, 1.0, 0.0, 0.0, 0.0, 0.0, 0.0, 1.0, 0.0, 1.0, 0.0, 0.0, 1.0, 0.0, 0.0, 0.0, 0.0, 0.0, 1.0, 0.0, 1.0, 1.0, 1.0, 0.0, 1.0, 0.0, 1.0, 1.0, 0.0, 1.0, 1.0, 1.0, 1.0, 1.0, 0.0, 1.0, 0.0, 1.0, 1.0, 1.0, 1.0, 1.0, 0.0, 1.0, 1.0, 0.01925, 1.0, 0.9808, 1.0, 0.9808, 1.0, 0.01925, 1.0, 0.0, 0.0, 0.0, 0.0, 0.0, 1.0, 0.0, 0.0, 0.0, 0.0, 1.0, 0.0, 1.0, 0.0, 0.0, 1.0, 1.0, 1.0, 0.0, 1.0, 0.005916, 1.0, 0.9941, 1.0, 0.0, 1.0, 0.0, 1.0, 0.005916, 1.0, 0.005916, 1.0, 0.0, 1.0, 1.0, 1.0, 0.9941, 1.0, 0.005916, 1.0, 1.0, 1.0, 1.0, 1.0, 0.9941, 1.0, 0.9941, 1.0, 1.0, 1.0, 0.0, 1.0, 0.01925, 1.0, 0.9808, 1.0, 0.0, 1.0, 0.0, 1.0, 0.01925, 1.0, 0.01925, 1.0, 0.0, 1.0, 1.0, 1.0, 0.9808, 1.0, 0.01925, 1.0, 1.0, 1.0, 1.0, 1.0, 0.9808, 1.0, 0.9808, 1.0, 1.0, 1.0, 0.0, 1.0, 0.00688, 1.0, 0.9931, 1.0, 0.0, 1.0, 0.0, 1.0, 0.00688, 1.0, 0.00688, 1.0, 0.0, 1.0, 1.0, 1.0, 0.9931, 1.0, 0.00688, 1.0, 1.0, 1.0, 1.0, 1.0, 0.9931, 1.0, 0.9931, 1.0, 0.9941, 1.0, 0.005916, 1.0, 0.005916, 1.0, 0.9941, 1.0, 0.9941, 1.0, 0.005916, 1.0, 0.005916, 1.0, 0.9941, 1.0, 0.005916, 1.0, 0.9941, 1.0, 0.9941, 1.0, 0.005916, 1.0, 0.9941, 1.0, 0.9941, 1.0, 0.9941, 1.0, 0.9941, 1.0, 0.01925, 1.0, 0.9808, 1.0, 0.9808, 1.0, 0.01925, 1.0, 0.9808, 1.0, 0.9808, 1.0, 0.9808, 1.0, 0.9808, 1.0, 0.01925, 1.0, 0.01925, 1.0, 0.01925, 1.0, 0.01925, 1.0, 0.9808, 1.0, 0.01925, 1.0, 0.01925, 1.0, 0.9808, 1.0, 0.9808, 1.0, 0.01925, 1.0, 0.01925, 1.0, 0.9808, 1.0, 0.9808, 1.0, 0.9808, 1.0, 0.9808, 1.0, 0.9808, 1.0, 0.01925, 1.0, 0.01925, 1.0, 0.01925, 1.0, 0.01925, 1.0, 0.9808, 1.0, 0.01925, 1.0, 0.01925, 1.0, 0.9808, 1.0, 0.9931, 1.0, 0.00688, 1.0, 0.00688, 1.0, 0.9931, 1.0, 0.00688, 1.0, 0.00688, 1.0, 0.00688, 1.0, 0.00688, 1.0, 0.9931, 1.0, 0.00688, 1.0, 0.00688, 1.0, 0.9931, 1.0, 0.00688, 1.0, 0.9931, 1.0, 0.9931, 1.0, 0.00688])
me_plane_009.materials.append(mat_material_001)
me_plane_009.use_remesh_fix_poles = True
me_plane_009.use_remesh_preserve_attributes = False
me_plane_009.update()

# ---- objects
ob_camera = bpy.data.objects.new('Camera', cam_camera)
ob_plane = bpy.data.objects.new('Plane', me_plane_001)
ob_plane_001 = bpy.data.objects.new('Plane.001', me_plane_003)
ob_cube = bpy.data.objects.new('Cube', me_cube)
ob_cube_001 = bpy.data.objects.new('Cube.001', me_cube_002)
ob_cube_002 = bpy.data.objects.new('Cube.002', me_cube_003)
ob_plane_002 = bpy.data.objects.new('Plane.002', me_plane_004)
ob_plane_003 = bpy.data.objects.new('Plane.003', me_plane_005)
ob_plane_004 = bpy.data.objects.new('Plane.004', me_plane_006)
ob_point = bpy.data.objects.new('Point', light_point_001)
ob_plane_005 = bpy.data.objects.new('Plane.005', me_plane_007)
ob_plane_006 = bpy.data.objects.new('Plane.006', me_plane_008)
ob_plane_007 = bpy.data.objects.new('Plane.007', me_plane_009)
ob_point_002 = bpy.data.objects.new('Point.002', light_point_003)
ob_point_003 = bpy.data.objects.new('Point.003', light_point_004)
ob_point_001 = bpy.data.objects.new('Point.001', light_point_005)

# ---- transforms, parenting, visibility, modifiers, constraints
ob_camera.location = (2.019, -1.886, 1.892)
ob_camera.rotation_euler = (1.044, 0.0, 0.8149)
ob_camera.lock_rotations_4d = False
ob_camera.empty_display_type = 'ARROWS'
ob_camera.color = (0.0, 0.0, 0.0, 0.0)
ob_camera.display_type = 'WIRE'
ob_camera.lineart.crease_threshold = 0.0
ob_plane.location = (0.0, 0.0, 0.0)
_m = ob_plane.modifiers.new('Solidify', 'SOLIDIFY')
_m.thickness = 0.2
_m.use_even_offset = True
_m = ob_plane.modifiers.new('Bevel', 'BEVEL')
_m.width = 0.014
_m.width_pct = 0.014
ob_plane_001.location = (0.0, -0.85, 0.01672)
_m = ob_plane_001.modifiers.new('Solidify', 'SOLIDIFY')
_m.thickness = 0.051
_m.use_even_offset = True
_m = ob_plane_001.modifiers.new('Bevel', 'BEVEL')
_m.width = 0.005
_m.width_pct = 0.005
_m = ob_plane_001.modifiers.new('Array', 'ARRAY')
_m.count = 6
_m.relative_offset_displace = (0.0, 1.0, 0.0)
ob_cube.location = (0.0, 0.0, 0.8116)
_m = ob_cube.modifiers.new('Bevel', 'BEVEL')
_m.width = 0.014
_m.width_pct = 0.014
ob_cube_001.location = (-0.7325, -0.3535, 0.8701)
ob_cube_001.scale = (1.282, 1.657, 0.6891)
_m = ob_cube_001.modifiers.new('Bevel', 'BEVEL')
_m.width = 0.014
_m.width_pct = 0.014
ob_cube_002.location = (-0.7325, 0.0299, 1.102)
ob_cube_002.scale = (1.282, 1.657, 0.6891)
_m = ob_cube_002.modifiers.new('Bevel', 'BEVEL')
_m.width = 0.014
_m.width_pct = 0.014
ob_plane_002.location = (-0.03269, 0.2441, 0.1403)
ob_plane_002.scale = (0.5402, 0.3333, 0.6787)
_m = ob_plane_002.modifiers.new('Solidify', 'SOLIDIFY')
_m.thickness = 0.2
_m.use_even_offset = True
_m = ob_plane_002.modifiers.new('Bevel', 'BEVEL')
_m.width = 0.014
_m.width_pct = 0.014
ob_plane_003.location = (0.4538, 0.2441, 0.2703)
ob_plane_003.scale = (0.04636, 0.3333, 0.6787)
_m = ob_plane_003.modifiers.new('Bevel', 'BEVEL')
_m.width = 0.04
_m.width_pct = 0.04
_m.segments = 11
ob_plane_004.location = (-0.5152, 0.2441, 0.2703)
ob_plane_004.scale = (0.04636, 0.3333, 0.6787)
_m = ob_plane_004.modifiers.new('Bevel', 'BEVEL')
_m.width = 0.04
_m.width_pct = 0.04
_m.segments = 11
ob_point.location = (-0.03032, -0.7272, 2.54)
ob_plane_005.location = (-0.03269, 0.2441, 0.1957)
ob_plane_005.scale = (0.4571, 0.3194, 0.3801)
_m = ob_plane_005.modifiers.new('Solidify', 'SOLIDIFY')
_m.thickness = 0.2
_m.use_even_offset = True
_m = ob_plane_005.modifiers.new('Bevel', 'BEVEL')
_m.width = 0.014
_m.width_pct = 0.014
ob_plane_006.location = (-0.3318, 0.2441, 0.2622)
ob_plane_006.scale = (0.08158, 0.1535, 0.3801)
_m = ob_plane_006.modifiers.new('Bevel', 'BEVEL')
_m.width = 0.164
_m.width_pct = 0.164
_m.segments = 6
ob_plane_007.location = (-0.3792, -0.5375, 0.432)
ob_plane_007.scale = (0.1608, 0.1791, 2.147)
_m = ob_plane_007.modifiers.new('Bevel', 'BEVEL')
_m.width = 0.564
_m.width_pct = 0.564
_m.segments = 6
ob_point_002.location = (-0.03032, -2.559, 1.017)
ob_point_003.location = (0.3393, -0.5926, -0.04627)
ob_point_001.location = (2.022, 0.8496, 1.325)

# ---- collection membership
col_collection.objects.link(ob_camera)
col_collection.objects.link(ob_plane)
col_collection.objects.link(ob_plane_001)
col_collection.objects.link(ob_cube)
col_collection.objects.link(ob_cube_001)
col_collection.objects.link(ob_cube_002)
col_collection.objects.link(ob_plane_002)
col_collection.objects.link(ob_plane_003)
col_collection.objects.link(ob_plane_004)
col_collection.objects.link(ob_point)
col_collection.objects.link(ob_plane_005)
col_collection.objects.link(ob_plane_006)
col_collection.objects.link(ob_plane_007)
col_collection.objects.link(ob_point_002)
col_collection.objects.link(ob_point_003)
col_collection.objects.link(ob_point_001)

# ---- scene / render settings (as saved in the file)
scene.camera = ob_camera
scene.frame_start = 1; scene.frame_end = 250; scene.frame_set(26)
scene.render.engine = 'CYCLES'
scene.render.use_border = True
scene.cycles.samples = 24
scene.cycles.sampling_pattern = 'TABULATED_SOBOL'
scene.cycles.use_light_tree = False
scene.view_settings.view_transform = 'Filmic'
bpy.context.view_layer.update()
